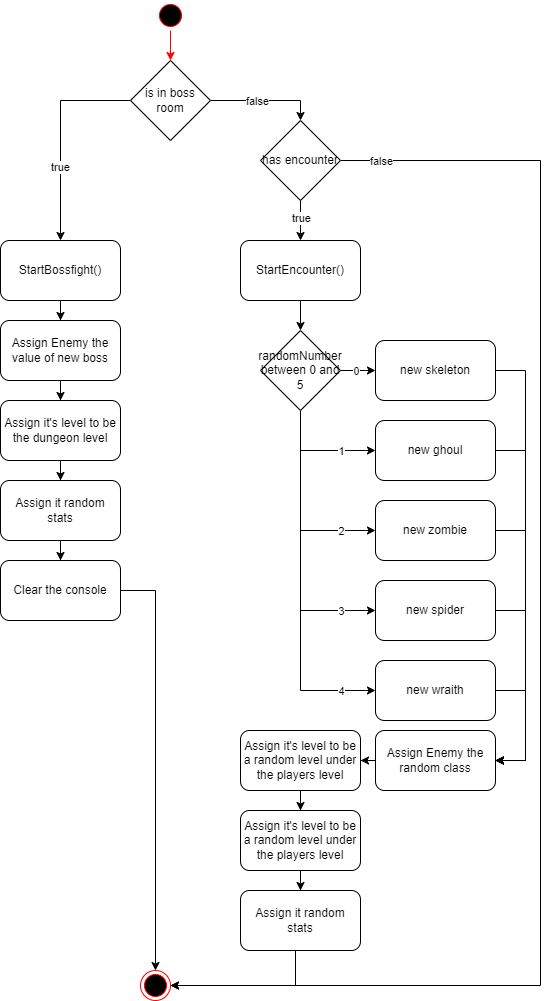

The diagram above was exported from draw.io. Its source (the exported page's mxGraphModel, read from the mxfile embedded in the PNG):
<mxGraphModel dx="847" dy="561" grid="1" gridSize="10" guides="1" tooltips="1" connect="1" arrows="1" fold="1" page="1" pageScale="1" pageWidth="850" pageHeight="1100" background="none" math="0" shadow="0">
  <root>
    <mxCell id="0" />
    <mxCell id="1" parent="0" />
    <mxCell id="Ed0d97Dgv27OoX8CHdkf-120" style="edgeStyle=orthogonalEdgeStyle;rounded=0;orthogonalLoop=1;jettySize=auto;html=1;strokeColor=#FF0000;" parent="1" source="RrO7vwuF1ceFF9AUY4rb-1" target="Ed0d97Dgv27OoX8CHdkf-119" edge="1">
      <mxGeometry relative="1" as="geometry" />
    </mxCell>
    <mxCell id="RrO7vwuF1ceFF9AUY4rb-1" value="" style="ellipse;html=1;shape=startState;fillColor=#000000;strokeColor=#ff0000;" parent="1" vertex="1">
      <mxGeometry x="275" y="40" width="30" height="30" as="geometry" />
    </mxCell>
    <mxCell id="RrO7vwuF1ceFF9AUY4rb-12" style="edgeStyle=orthogonalEdgeStyle;rounded=0;orthogonalLoop=1;jettySize=auto;html=1;" parent="1" source="RrO7vwuF1ceFF9AUY4rb-4" target="RrO7vwuF1ceFF9AUY4rb-11" edge="1">
      <mxGeometry relative="1" as="geometry" />
    </mxCell>
    <mxCell id="RrO7vwuF1ceFF9AUY4rb-4" value="StartBossfight()" style="rounded=1;whiteSpace=wrap;html=1;" parent="1" vertex="1">
      <mxGeometry x="120" y="280" width="120" height="60" as="geometry" />
    </mxCell>
    <mxCell id="RrO7vwuF1ceFF9AUY4rb-20" style="edgeStyle=orthogonalEdgeStyle;rounded=0;orthogonalLoop=1;jettySize=auto;html=1;entryX=0.5;entryY=0;entryDx=0;entryDy=0;" parent="1" source="RrO7vwuF1ceFF9AUY4rb-5" target="RrO7vwuF1ceFF9AUY4rb-21" edge="1">
      <mxGeometry relative="1" as="geometry">
        <mxPoint x="420" y="360" as="targetPoint" />
      </mxGeometry>
    </mxCell>
    <mxCell id="RrO7vwuF1ceFF9AUY4rb-5" value="StartEncounter()" style="rounded=1;whiteSpace=wrap;html=1;" parent="1" vertex="1">
      <mxGeometry x="360" y="280" width="120" height="60" as="geometry" />
    </mxCell>
    <mxCell id="RrO7vwuF1ceFF9AUY4rb-15" style="edgeStyle=orthogonalEdgeStyle;rounded=0;orthogonalLoop=1;jettySize=auto;html=1;" parent="1" source="RrO7vwuF1ceFF9AUY4rb-11" target="RrO7vwuF1ceFF9AUY4rb-13" edge="1">
      <mxGeometry relative="1" as="geometry" />
    </mxCell>
    <mxCell id="RrO7vwuF1ceFF9AUY4rb-11" value="Assign Enemy the value of new boss" style="rounded=1;whiteSpace=wrap;html=1;" parent="1" vertex="1">
      <mxGeometry x="120" y="360" width="120" height="60" as="geometry" />
    </mxCell>
    <mxCell id="Ed0d97Dgv27OoX8CHdkf-9" style="edgeStyle=orthogonalEdgeStyle;rounded=0;orthogonalLoop=1;jettySize=auto;html=1;" parent="1" source="RrO7vwuF1ceFF9AUY4rb-13" target="Ed0d97Dgv27OoX8CHdkf-8" edge="1">
      <mxGeometry relative="1" as="geometry" />
    </mxCell>
    <mxCell id="RrO7vwuF1ceFF9AUY4rb-13" value="Assign it's level to be the dungeon level" style="rounded=1;whiteSpace=wrap;html=1;" parent="1" vertex="1">
      <mxGeometry x="120" y="440" width="120" height="60" as="geometry" />
    </mxCell>
    <mxCell id="Ed0d97Dgv27OoX8CHdkf-12" style="edgeStyle=orthogonalEdgeStyle;rounded=0;orthogonalLoop=1;jettySize=auto;html=1;entryX=0.5;entryY=0;entryDx=0;entryDy=0;" parent="1" source="RrO7vwuF1ceFF9AUY4rb-16" target="Ed0d97Dgv27OoX8CHdkf-132" edge="1">
      <mxGeometry relative="1" as="geometry">
        <mxPoint x="275" y="990" as="targetPoint" />
        <Array as="points">
          <mxPoint x="275" y="630" />
        </Array>
      </mxGeometry>
    </mxCell>
    <mxCell id="RrO7vwuF1ceFF9AUY4rb-16" value="Clear the console" style="rounded=1;whiteSpace=wrap;html=1;" parent="1" vertex="1">
      <mxGeometry x="120" y="600" width="120" height="60" as="geometry" />
    </mxCell>
    <mxCell id="RrO7vwuF1ceFF9AUY4rb-28" style="edgeStyle=orthogonalEdgeStyle;rounded=0;orthogonalLoop=1;jettySize=auto;html=1;" parent="1" source="RrO7vwuF1ceFF9AUY4rb-21" target="RrO7vwuF1ceFF9AUY4rb-23" edge="1">
      <mxGeometry relative="1" as="geometry">
        <Array as="points">
          <mxPoint x="475" y="410" />
          <mxPoint x="475" y="410" />
        </Array>
      </mxGeometry>
    </mxCell>
    <mxCell id="RrO7vwuF1ceFF9AUY4rb-35" value="0" style="edgeLabel;html=1;align=center;verticalAlign=middle;resizable=0;points=[];" parent="RrO7vwuF1ceFF9AUY4rb-28" vertex="1" connectable="0">
      <mxGeometry x="0.2519" y="-2" relative="1" as="geometry">
        <mxPoint x="-7" y="-2" as="offset" />
      </mxGeometry>
    </mxCell>
    <mxCell id="RrO7vwuF1ceFF9AUY4rb-29" style="edgeStyle=orthogonalEdgeStyle;rounded=0;orthogonalLoop=1;jettySize=auto;html=1;" parent="1" source="RrO7vwuF1ceFF9AUY4rb-21" target="RrO7vwuF1ceFF9AUY4rb-24" edge="1">
      <mxGeometry relative="1" as="geometry">
        <Array as="points">
          <mxPoint x="420" y="490" />
        </Array>
      </mxGeometry>
    </mxCell>
    <mxCell id="RrO7vwuF1ceFF9AUY4rb-36" value="1" style="edgeLabel;html=1;align=center;verticalAlign=middle;resizable=0;points=[];" parent="RrO7vwuF1ceFF9AUY4rb-29" vertex="1" connectable="0">
      <mxGeometry x="0.7072" y="1" relative="1" as="geometry">
        <mxPoint x="-18" y="1" as="offset" />
      </mxGeometry>
    </mxCell>
    <mxCell id="RrO7vwuF1ceFF9AUY4rb-31" style="edgeStyle=orthogonalEdgeStyle;rounded=0;orthogonalLoop=1;jettySize=auto;html=1;entryX=0;entryY=0.5;entryDx=0;entryDy=0;" parent="1" source="RrO7vwuF1ceFF9AUY4rb-21" target="RrO7vwuF1ceFF9AUY4rb-25" edge="1">
      <mxGeometry relative="1" as="geometry">
        <Array as="points">
          <mxPoint x="420" y="570" />
        </Array>
      </mxGeometry>
    </mxCell>
    <mxCell id="RrO7vwuF1ceFF9AUY4rb-37" value="2" style="edgeLabel;html=1;align=center;verticalAlign=middle;resizable=0;points=[];" parent="RrO7vwuF1ceFF9AUY4rb-31" vertex="1" connectable="0">
      <mxGeometry x="0.8274" relative="1" as="geometry">
        <mxPoint x="-18" as="offset" />
      </mxGeometry>
    </mxCell>
    <mxCell id="RrO7vwuF1ceFF9AUY4rb-33" style="edgeStyle=orthogonalEdgeStyle;rounded=0;orthogonalLoop=1;jettySize=auto;html=1;entryX=0;entryY=0.5;entryDx=0;entryDy=0;" parent="1" source="RrO7vwuF1ceFF9AUY4rb-21" target="RrO7vwuF1ceFF9AUY4rb-26" edge="1">
      <mxGeometry relative="1" as="geometry">
        <Array as="points">
          <mxPoint x="420" y="650" />
        </Array>
      </mxGeometry>
    </mxCell>
    <mxCell id="RrO7vwuF1ceFF9AUY4rb-38" value="3" style="edgeLabel;html=1;align=center;verticalAlign=middle;resizable=0;points=[];" parent="RrO7vwuF1ceFF9AUY4rb-33" vertex="1" connectable="0">
      <mxGeometry x="0.8655" y="3" relative="1" as="geometry">
        <mxPoint x="-17" y="3" as="offset" />
      </mxGeometry>
    </mxCell>
    <mxCell id="RrO7vwuF1ceFF9AUY4rb-34" style="edgeStyle=orthogonalEdgeStyle;rounded=0;orthogonalLoop=1;jettySize=auto;html=1;entryX=0;entryY=0.5;entryDx=0;entryDy=0;" parent="1" source="RrO7vwuF1ceFF9AUY4rb-21" target="RrO7vwuF1ceFF9AUY4rb-27" edge="1">
      <mxGeometry relative="1" as="geometry">
        <Array as="points">
          <mxPoint x="420" y="730" />
        </Array>
      </mxGeometry>
    </mxCell>
    <mxCell id="RrO7vwuF1ceFF9AUY4rb-39" value="4" style="edgeLabel;html=1;align=center;verticalAlign=middle;resizable=0;points=[];" parent="RrO7vwuF1ceFF9AUY4rb-34" vertex="1" connectable="0">
      <mxGeometry x="0.8779" y="2" relative="1" as="geometry">
        <mxPoint x="-13" y="2" as="offset" />
      </mxGeometry>
    </mxCell>
    <mxCell id="RrO7vwuF1ceFF9AUY4rb-21" value="randomNumber between 0 and 5" style="rhombus;whiteSpace=wrap;html=1;" parent="1" vertex="1">
      <mxGeometry x="380" y="370" width="80" height="80" as="geometry" />
    </mxCell>
    <mxCell id="RrO7vwuF1ceFF9AUY4rb-41" style="edgeStyle=orthogonalEdgeStyle;rounded=0;orthogonalLoop=1;jettySize=auto;html=1;entryX=1;entryY=0.5;entryDx=0;entryDy=0;" parent="1" source="RrO7vwuF1ceFF9AUY4rb-23" target="RrO7vwuF1ceFF9AUY4rb-40" edge="1">
      <mxGeometry relative="1" as="geometry">
        <Array as="points">
          <mxPoint x="645" y="410" />
          <mxPoint x="645" y="800" />
        </Array>
      </mxGeometry>
    </mxCell>
    <mxCell id="RrO7vwuF1ceFF9AUY4rb-23" value="new skeleton" style="rounded=1;whiteSpace=wrap;html=1;" parent="1" vertex="1">
      <mxGeometry x="495" y="380" width="120" height="60" as="geometry" />
    </mxCell>
    <mxCell id="RrO7vwuF1ceFF9AUY4rb-42" style="edgeStyle=orthogonalEdgeStyle;rounded=0;orthogonalLoop=1;jettySize=auto;html=1;entryX=1;entryY=0.5;entryDx=0;entryDy=0;" parent="1" source="RrO7vwuF1ceFF9AUY4rb-24" target="RrO7vwuF1ceFF9AUY4rb-40" edge="1">
      <mxGeometry relative="1" as="geometry">
        <Array as="points">
          <mxPoint x="645" y="490" />
          <mxPoint x="645" y="800" />
        </Array>
      </mxGeometry>
    </mxCell>
    <mxCell id="RrO7vwuF1ceFF9AUY4rb-24" value="new ghoul" style="rounded=1;whiteSpace=wrap;html=1;" parent="1" vertex="1">
      <mxGeometry x="495" y="460" width="120" height="60" as="geometry" />
    </mxCell>
    <mxCell id="RrO7vwuF1ceFF9AUY4rb-43" style="edgeStyle=orthogonalEdgeStyle;rounded=0;orthogonalLoop=1;jettySize=auto;html=1;entryX=1;entryY=0.5;entryDx=0;entryDy=0;" parent="1" source="RrO7vwuF1ceFF9AUY4rb-25" target="RrO7vwuF1ceFF9AUY4rb-40" edge="1">
      <mxGeometry relative="1" as="geometry">
        <Array as="points">
          <mxPoint x="645" y="570" />
          <mxPoint x="645" y="800" />
        </Array>
      </mxGeometry>
    </mxCell>
    <mxCell id="RrO7vwuF1ceFF9AUY4rb-25" value="new zombie" style="rounded=1;whiteSpace=wrap;html=1;" parent="1" vertex="1">
      <mxGeometry x="495" y="540" width="120" height="60" as="geometry" />
    </mxCell>
    <mxCell id="RrO7vwuF1ceFF9AUY4rb-44" style="edgeStyle=orthogonalEdgeStyle;rounded=0;orthogonalLoop=1;jettySize=auto;html=1;entryX=1;entryY=0.5;entryDx=0;entryDy=0;" parent="1" source="RrO7vwuF1ceFF9AUY4rb-26" target="RrO7vwuF1ceFF9AUY4rb-40" edge="1">
      <mxGeometry relative="1" as="geometry">
        <Array as="points">
          <mxPoint x="645" y="650" />
          <mxPoint x="645" y="800" />
        </Array>
      </mxGeometry>
    </mxCell>
    <mxCell id="RrO7vwuF1ceFF9AUY4rb-26" value="new spider" style="rounded=1;whiteSpace=wrap;html=1;" parent="1" vertex="1">
      <mxGeometry x="495" y="620" width="120" height="60" as="geometry" />
    </mxCell>
    <mxCell id="RrO7vwuF1ceFF9AUY4rb-45" style="edgeStyle=orthogonalEdgeStyle;rounded=0;orthogonalLoop=1;jettySize=auto;html=1;entryX=1;entryY=0.5;entryDx=0;entryDy=0;" parent="1" source="RrO7vwuF1ceFF9AUY4rb-27" target="RrO7vwuF1ceFF9AUY4rb-40" edge="1">
      <mxGeometry relative="1" as="geometry">
        <Array as="points">
          <mxPoint x="645" y="730" />
          <mxPoint x="645" y="800" />
        </Array>
      </mxGeometry>
    </mxCell>
    <mxCell id="RrO7vwuF1ceFF9AUY4rb-27" value="new wraith" style="rounded=1;whiteSpace=wrap;html=1;" parent="1" vertex="1">
      <mxGeometry x="495" y="700" width="120" height="60" as="geometry" />
    </mxCell>
    <mxCell id="Ed0d97Dgv27OoX8CHdkf-2" style="edgeStyle=orthogonalEdgeStyle;rounded=0;orthogonalLoop=1;jettySize=auto;html=1;" parent="1" source="RrO7vwuF1ceFF9AUY4rb-40" target="Ed0d97Dgv27OoX8CHdkf-1" edge="1">
      <mxGeometry relative="1" as="geometry" />
    </mxCell>
    <mxCell id="RrO7vwuF1ceFF9AUY4rb-40" value="Assign Enemy the random class" style="rounded=1;whiteSpace=wrap;html=1;" parent="1" vertex="1">
      <mxGeometry x="495" y="770" width="120" height="60" as="geometry" />
    </mxCell>
    <mxCell id="Ed0d97Dgv27OoX8CHdkf-5" style="edgeStyle=orthogonalEdgeStyle;rounded=0;orthogonalLoop=1;jettySize=auto;html=1;" parent="1" source="Ed0d97Dgv27OoX8CHdkf-1" target="Ed0d97Dgv27OoX8CHdkf-3" edge="1">
      <mxGeometry relative="1" as="geometry" />
    </mxCell>
    <mxCell id="Ed0d97Dgv27OoX8CHdkf-1" value="Assign it's level to be a random level under the players level" style="rounded=1;whiteSpace=wrap;html=1;" parent="1" vertex="1">
      <mxGeometry x="360" y="770" width="120" height="60" as="geometry" />
    </mxCell>
    <mxCell id="Ed0d97Dgv27OoX8CHdkf-7" style="edgeStyle=orthogonalEdgeStyle;rounded=0;orthogonalLoop=1;jettySize=auto;html=1;" parent="1" source="Ed0d97Dgv27OoX8CHdkf-3" target="Ed0d97Dgv27OoX8CHdkf-6" edge="1">
      <mxGeometry relative="1" as="geometry" />
    </mxCell>
    <mxCell id="Ed0d97Dgv27OoX8CHdkf-3" value="Assign it's level to be a random level under the players level" style="rounded=1;whiteSpace=wrap;html=1;" parent="1" vertex="1">
      <mxGeometry x="360" y="850" width="120" height="60" as="geometry" />
    </mxCell>
    <mxCell id="Ed0d97Dgv27OoX8CHdkf-11" style="edgeStyle=orthogonalEdgeStyle;rounded=0;orthogonalLoop=1;jettySize=auto;html=1;entryX=1;entryY=0.5;entryDx=0;entryDy=0;" parent="1" source="Ed0d97Dgv27OoX8CHdkf-6" target="Ed0d97Dgv27OoX8CHdkf-132" edge="1">
      <mxGeometry relative="1" as="geometry">
        <Array as="points">
          <mxPoint x="415" y="1025" />
        </Array>
      </mxGeometry>
    </mxCell>
    <mxCell id="Ed0d97Dgv27OoX8CHdkf-6" value="Assign it random stats" style="rounded=1;whiteSpace=wrap;html=1;" parent="1" vertex="1">
      <mxGeometry x="360" y="930" width="120" height="60" as="geometry" />
    </mxCell>
    <mxCell id="Ed0d97Dgv27OoX8CHdkf-10" style="edgeStyle=orthogonalEdgeStyle;rounded=0;orthogonalLoop=1;jettySize=auto;html=1;" parent="1" source="Ed0d97Dgv27OoX8CHdkf-8" target="RrO7vwuF1ceFF9AUY4rb-16" edge="1">
      <mxGeometry relative="1" as="geometry" />
    </mxCell>
    <mxCell id="Ed0d97Dgv27OoX8CHdkf-8" value="Assign it random stats" style="rounded=1;whiteSpace=wrap;html=1;" parent="1" vertex="1">
      <mxGeometry x="120" y="520" width="120" height="60" as="geometry" />
    </mxCell>
    <mxCell id="Ed0d97Dgv27OoX8CHdkf-121" style="edgeStyle=orthogonalEdgeStyle;rounded=0;orthogonalLoop=1;jettySize=auto;html=1;" parent="1" source="Ed0d97Dgv27OoX8CHdkf-119" target="RrO7vwuF1ceFF9AUY4rb-4" edge="1">
      <mxGeometry relative="1" as="geometry" />
    </mxCell>
    <mxCell id="Ed0d97Dgv27OoX8CHdkf-122" value="true" style="edgeLabel;html=1;align=center;verticalAlign=middle;resizable=0;points=[];" parent="Ed0d97Dgv27OoX8CHdkf-121" vertex="1" connectable="0">
      <mxGeometry x="0.2948" y="-1" relative="1" as="geometry">
        <mxPoint as="offset" />
      </mxGeometry>
    </mxCell>
    <mxCell id="Ed0d97Dgv27OoX8CHdkf-124" style="edgeStyle=orthogonalEdgeStyle;rounded=0;orthogonalLoop=1;jettySize=auto;html=1;entryX=0.5;entryY=0;entryDx=0;entryDy=0;" parent="1" source="Ed0d97Dgv27OoX8CHdkf-119" target="Ed0d97Dgv27OoX8CHdkf-123" edge="1">
      <mxGeometry relative="1" as="geometry">
        <Array as="points">
          <mxPoint x="420" y="140" />
        </Array>
      </mxGeometry>
    </mxCell>
    <mxCell id="Ed0d97Dgv27OoX8CHdkf-125" value="false" style="edgeLabel;html=1;align=center;verticalAlign=middle;resizable=0;points=[];" parent="Ed0d97Dgv27OoX8CHdkf-124" vertex="1" connectable="0">
      <mxGeometry x="-0.4595" y="1" relative="1" as="geometry">
        <mxPoint x="16" y="1" as="offset" />
      </mxGeometry>
    </mxCell>
    <mxCell id="Ed0d97Dgv27OoX8CHdkf-119" value="is in boss room" style="rhombus;whiteSpace=wrap;html=1;" parent="1" vertex="1">
      <mxGeometry x="250" y="100" width="80" height="80" as="geometry" />
    </mxCell>
    <mxCell id="Ed0d97Dgv27OoX8CHdkf-126" style="edgeStyle=orthogonalEdgeStyle;rounded=0;orthogonalLoop=1;jettySize=auto;html=1;" parent="1" source="Ed0d97Dgv27OoX8CHdkf-123" target="RrO7vwuF1ceFF9AUY4rb-5" edge="1">
      <mxGeometry relative="1" as="geometry" />
    </mxCell>
    <mxCell id="Ed0d97Dgv27OoX8CHdkf-127" value="true" style="edgeLabel;html=1;align=center;verticalAlign=middle;resizable=0;points=[];" parent="Ed0d97Dgv27OoX8CHdkf-126" vertex="1" connectable="0">
      <mxGeometry x="-0.1635" y="2" relative="1" as="geometry">
        <mxPoint x="-2" as="offset" />
      </mxGeometry>
    </mxCell>
    <mxCell id="Ed0d97Dgv27OoX8CHdkf-133" style="edgeStyle=orthogonalEdgeStyle;rounded=0;orthogonalLoop=1;jettySize=auto;html=1;entryX=1;entryY=0.5;entryDx=0;entryDy=0;" parent="1" source="Ed0d97Dgv27OoX8CHdkf-123" target="Ed0d97Dgv27OoX8CHdkf-132" edge="1">
      <mxGeometry relative="1" as="geometry">
        <Array as="points">
          <mxPoint x="660" y="200" />
          <mxPoint x="660" y="1025" />
        </Array>
      </mxGeometry>
    </mxCell>
    <mxCell id="DgCFvlaVP_XbZK4wM-wE-1" value="false" style="edgeLabel;html=1;align=center;verticalAlign=middle;resizable=0;points=[];" parent="Ed0d97Dgv27OoX8CHdkf-133" vertex="1" connectable="0">
      <mxGeometry x="-0.9087" y="-4" relative="1" as="geometry">
        <mxPoint x="-24" y="-4" as="offset" />
      </mxGeometry>
    </mxCell>
    <mxCell id="Ed0d97Dgv27OoX8CHdkf-123" value="has encounter" style="rhombus;whiteSpace=wrap;html=1;" parent="1" vertex="1">
      <mxGeometry x="380" y="160" width="80" height="80" as="geometry" />
    </mxCell>
    <mxCell id="Ed0d97Dgv27OoX8CHdkf-132" value="" style="ellipse;html=1;shape=endState;fillColor=#000000;strokeColor=#ff0000;" parent="1" vertex="1">
      <mxGeometry x="260" y="1010" width="30" height="30" as="geometry" />
    </mxCell>
  </root>
</mxGraphModel>